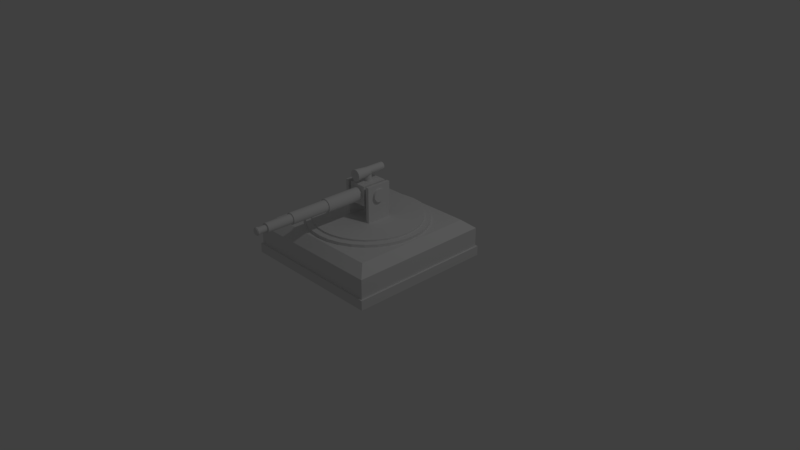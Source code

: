 # Source: sniper.blend  (saved by Blender 2.78.0; exported with 4.5.12 LTS)
import bpy
from mathutils import Matrix  # noqa: F401  (used for matrix-valued properties, if any)

bpy.ops.wm.read_factory_settings(use_empty=True)
scene = bpy.context.scene
scene.name = 'Scene'

# ---- collections
col_collection_1 = bpy.data.collections.new('Collection 1'); scene.collection.children.link(col_collection_1)

# ---- materials (node trees are filled in below, after node groups)
mat_material_001 = bpy.data.materials.new('Material.001')
mat_material_001.alpha_threshold = 0.0
mat_material_001.use_transparent_shadow = False
mat_material_001.roughness = 0.5
mat_material_001.line_color = (0.0, 0.0, 0.0, 1.0)

# ---- material node trees

# ---- world
world_world = bpy.data.worlds.new('World'); scene.world = world_world
world_world.color = (0.05088, 0.05088, 0.05088)
world_world.use_sun_shadow = False
world_world.sun_shadow_jitter_overblur = 0.0
world_world.cycles.sampling_method = 'MANUAL'

# ---- cameras
cam_camera = bpy.data.cameras.new('Camera')
cam_camera.clip_end = 100.0
cam_camera.lens = 35.0
cam_camera.sensor_width = 32.0
cam_camera.sensor_height = 18.0
cam_camera.ortho_scale = 7.314
cam_camera.dof.focus_distance = 0.0
cam_camera.dof.aperture_fstop = 128.0

# ---- lights
light_lamp = bpy.data.lights.new('Lamp', 'POINT')
light_lamp.transmission_factor = 0.0
light_lamp.cutoff_distance = 30.0
light_lamp.energy = 100.0
light_lamp.shadow_buffer_clip_start = 1.001
light_lamp.shadow_soft_size = 0.1
light_lamp.shadow_maximum_resolution = 0.006
light_lamp.use_absolute_resolution = True

# ---- meshes
me_cube_002 = bpy.data.meshes.new('Cube.002')
me_cube_002.from_pydata([(-1.0, -1.0, -1.0), (-1.0, -1.0, 1.0), (-1.0, 1.0, -1.0), (-1.0, 1.0, 1.0), (1.0, -1.0, -1.0), (1.0, -1.0, 1.0), (1.0, 1.0, -1.0), (1.0, 1.0, 1.0)], [], [(0, 1, 3, 2), (2, 3, 7, 6), (6, 7, 5, 4), (4, 5, 1, 0), (2, 6, 4, 0), (7, 3, 1, 5)])
me_cube_002.use_remesh_preserve_volume = False
me_cube_002.use_remesh_preserve_attributes = False
me_cube_002.use_mirror_vertex_groups = False
me_cube_002.update()
me_cube_001 = bpy.data.meshes.new('Cube.001')
me_cube_001.from_pydata([(1.0, 1.0, -1.0), (1.0, -1.0, -1.0), (-1.0, -1.0, -1.0), (-1.0, 1.0, -1.0), (0.8578, 0.8578, 1.455), (1.0, 1.0, 0.8578), (0.8578, -0.8578, 1.455), (1.0, -1.0, 0.8578), (-0.8578, -0.8578, 1.455), (-1.0, -1.0, 0.8578), (-0.8578, 0.8578, 1.455), (-1.0, 1.0, 0.8578)], [], [(0, 1, 2, 3), (1, 7, 9, 2), (4, 10, 8, 6), (2, 9, 11, 3), (0, 5, 7, 1), (4, 6, 7, 5), (5, 11, 10, 4), (6, 8, 9, 7), (8, 10, 11, 9), (5, 0, 3, 11)])
me_cube_001.materials.append(mat_material_001)
me_cube_001.use_remesh_preserve_volume = False
me_cube_001.use_remesh_preserve_attributes = False
me_cube_001.use_mirror_vertex_groups = False
me_cube_001.update()
me_cylinder_001 = bpy.data.meshes.new('Cylinder.001')
me_cylinder_001.from_pydata([(-0.3002, -0.2436, 27.65), (-0.3002, -0.2436, 0.9775), (-0.3002, 0.2436, 27.65), (-0.3002, 0.2436, 0.9775), (-0.2363, -0.2436, 27.65), (-0.2363, -0.2436, 0.9775), (-0.2363, 0.2436, 27.65), (-0.2363, 0.2436, 0.9775), (0.0, 1.0, -1.0), (0.0, 1.0, 1.0), (0.1951, 0.9808, -1.0), (0.1951, 0.9808, 1.0), (0.3827, 0.9239, -1.0), (0.3827, 0.9239, 1.0), (0.5556, 0.8315, -1.0), (0.5556, 0.8315, 1.0), (0.7071, 0.7071, -1.0), (0.7071, 0.7071, 1.0), (0.8315, 0.5556, -1.0), (0.8315, 0.5556, 1.0), (0.9239, 0.3827, -1.0), (0.9239, 0.3827, 1.0), (0.9808, 0.1951, -1.0), (0.9808, 0.1951, 1.0), (1.0, 7.55e-08, -1.0), (1.0, 7.55e-08, 1.0), (0.9808, -0.1951, -1.0), (0.9808, -0.1951, 1.0), (0.9239, -0.3827, -1.0), (0.9239, -0.3827, 1.0), (0.8315, -0.5556, -1.0), (0.8315, -0.5556, 1.0), (0.7071, -0.7071, -1.0), (0.7071, -0.7071, 1.0), (0.5556, -0.8315, -1.0), (0.5556, -0.8315, 1.0), (0.3827, -0.9239, -1.0), (0.3827, -0.9239, 1.0), (0.1951, -0.9808, -1.0), (0.1951, -0.9808, 1.0), (-3.258e-07, -1.0, -1.0), (-3.258e-07, -1.0, 1.0), (-0.1951, -0.9808, -1.0), (-0.1951, -0.9808, 1.0), (-0.3827, -0.9239, -1.0), (-0.3827, -0.9239, 1.0), (-0.5556, -0.8315, -1.0), (-0.5556, -0.8315, 1.0), (-0.7071, -0.7071, -1.0), (-0.7071, -0.7071, 1.0), (-0.8315, -0.5556, -1.0), (-0.8315, -0.5556, 1.0), (-0.9239, -0.3827, -1.0), (-0.9239, -0.3827, 1.0), (-0.9808, -0.1951, -1.0), (-0.9808, -0.1951, 1.0), (-1.0, 9.656e-07, -1.0), (-1.0, 9.656e-07, 1.0), (-0.9808, 0.1951, -1.0), (-0.9808, 0.1951, 1.0), (-0.9239, 0.3827, -1.0), (-0.9239, 0.3827, 1.0), (-0.8315, 0.5556, -1.0), (-0.8315, 0.5556, 1.0), (-0.7071, 0.7071, -1.0), (-0.7071, 0.7071, 1.0), (-0.5556, 0.8315, -1.0), (-0.5556, 0.8315, 1.0), (-0.3827, 0.9239, -1.0), (-0.3827, 0.9239, 1.0), (-0.1951, 0.9808, -1.0), (-0.1951, 0.9808, 1.0), (0.2227, -0.2436, 27.65), (0.2227, -0.2436, 0.9775), (0.2227, 0.2436, 27.65), (0.2227, 0.2436, 0.9775), (0.2867, -0.2436, 27.65), (0.2867, -0.2436, 0.9775), (0.2867, 0.2436, 27.65), (0.2867, 0.2436, 0.9775), (-0.1706, -0.2436, 27.39), (-0.1706, -0.2436, 12.49), (-0.1706, 0.2436, 27.39), (-0.1706, 0.2436, 12.49), (0.1679, -0.2436, 27.39), (0.1679, -0.2436, 12.49), (0.1679, 0.2436, 27.39), (0.1679, 0.2436, 12.49)], [], [(0, 2, 3, 1), (2, 6, 7, 3), (6, 4, 5, 7), (4, 0, 1, 5), (2, 0, 4, 6), (7, 5, 1, 3), (8, 9, 11, 10), (10, 11, 13, 12), (12, 13, 15, 14), (14, 15, 17, 16), (16, 17, 19, 18), (18, 19, 21, 20), (20, 21, 23, 22), (22, 23, 25, 24), (24, 25, 27, 26), (26, 27, 29, 28), (28, 29, 31, 30), (30, 31, 33, 32), (32, 33, 35, 34), (34, 35, 37, 36), (36, 37, 39, 38), (38, 39, 41, 40), (40, 41, 43, 42), (42, 43, 45, 44), (44, 45, 47, 46), (46, 47, 49, 48), (48, 49, 51, 50), (50, 51, 53, 52), (52, 53, 55, 54), (54, 55, 57, 56), (56, 57, 59, 58), (58, 59, 61, 60), (60, 61, 63, 62), (62, 63, 65, 64), (64, 65, 67, 66), (66, 67, 69, 68), (11, 9, 71, 69, 67, 65, 63, 61, 59, 57, 55, 53, 51, 49, 47, 45, 43, 41, 39, 37, 35, 33, 31, 29, 27, 25, 23, 21, 19, 17, 15, 13), (68, 69, 71, 70), (70, 71, 9, 8), (8, 10, 12, 14, 16, 18, 20, 22, 24, 26, 28, 30, 32, 34, 36, 38, 40, 42, 44, 46, 48, 50, 52, 54, 56, 58, 60, 62, 64, 66, 68, 70), (72, 74, 75, 73), (74, 78, 79, 75), (78, 76, 77, 79), (76, 72, 73, 77), (74, 72, 76, 78), (79, 77, 73, 75), (80, 82, 83, 81), (82, 86, 87, 83), (86, 84, 85, 87), (84, 80, 81, 85), (82, 80, 84, 86), (87, 85, 81, 83)])
me_cylinder_001.use_remesh_preserve_volume = False
me_cylinder_001.use_remesh_preserve_attributes = False
me_cylinder_001.use_mirror_vertex_groups = False
me_cylinder_001.update()
me_cylinder_007 = bpy.data.meshes.new('Cylinder.007')
me_cylinder_007.from_pydata([(0.0, 2.054, -71.61), (0.0, 2.054, -39.13), (0.4007, 2.014, -71.61), (0.4007, 2.014, -39.13), (0.7859, 1.897, -71.61), (0.7859, 1.897, -39.13), (1.141, 1.708, -71.61), (1.141, 1.708, -39.13), (1.452, 1.452, -71.61), (1.452, 1.452, -39.13), (1.708, 1.141, -71.61), (1.708, 1.141, -39.13), (1.897, 0.7859, -71.61), (1.897, 0.7859, -39.13), (2.014, 0.4007, -71.61), (2.014, 0.4007, -39.13), (2.054, 3.632e-06, -71.61), (2.054, 4.308e-06, -39.13), (2.014, -0.4007, -71.61), (2.014, -0.4007, -39.13), (1.897, -0.7859, -71.61), (1.897, -0.7859, -39.13), (1.708, -1.141, -71.61), (1.708, -1.141, -39.13), (1.452, -1.452, -71.61), (1.452, -1.452, -39.13), (1.141, -1.708, -71.61), (1.141, -1.708, -39.13), (0.7859, -1.897, -71.61), (0.7859, -1.897, -39.13), (0.4007, -2.014, -71.61), (0.4007, -2.014, -39.13), (-6.692e-07, -2.054, -71.61), (-6.692e-07, -2.054, -39.13), (-0.4007, -2.014, -71.61), (-0.4007, -2.014, -39.13), (-0.7859, -1.897, -71.61), (-0.7859, -1.897, -39.13), (-1.141, -1.708, -71.61), (-1.141, -1.708, -39.13), (-1.452, -1.452, -71.61), (-1.452, -1.452, -39.13), (-1.708, -1.141, -71.61), (-1.708, -1.141, -39.13), (-1.897, -0.7859, -71.61), (-1.897, -0.7859, -39.13), (-2.014, -0.4007, -71.61), (-2.014, -0.4007, -39.13), (-2.054, 5.46e-06, -71.61), (-2.054, 6.136e-06, -39.13), (-2.014, 0.4007, -71.61), (-2.014, 0.4007, -39.13), (-1.897, 0.7859, -71.61), (-1.897, 0.7859, -39.13), (-1.708, 1.141, -71.61), (-1.708, 1.141, -39.13), (-1.452, 1.452, -71.61), (-1.452, 1.452, -39.13), (-1.141, 1.708, -71.61), (-1.141, 1.708, -39.13), (-0.7859, 1.897, -71.61), (-0.7859, 1.897, -39.13), (-0.4007, 2.014, -71.61), (-0.4007, 2.014, -39.13), (0.0, 1.746, -39.71), (0.0, 1.746, -18.55), (0.3407, 1.713, -39.71), (0.3407, 1.713, -18.55), (0.6683, 1.613, -39.71), (0.6683, 1.613, -18.55), (0.9702, 1.452, -39.71), (0.9702, 1.452, -18.55), (1.235, 1.235, -39.71), (1.235, 1.235, -18.55), (1.452, 0.9702, -39.71), (1.452, 0.9702, -18.55), (1.613, 0.6683, -39.71), (1.613, 0.6683, -18.55), (1.713, 0.3407, -39.71), (1.713, 0.3407, -18.55), (1.746, 3.726e-06, -39.71), (1.746, 4.167e-06, -18.55), (1.713, -0.3407, -39.71), (1.713, -0.3407, -18.55), (1.613, -0.6683, -39.71), (1.613, -0.6683, -18.55), (1.452, -0.9702, -39.71), (1.452, -0.9702, -18.55), (1.235, -1.235, -39.71), (1.235, -1.235, -18.55), (0.9702, -1.452, -39.71), (0.9702, -1.452, -18.55), (0.6683, -1.613, -39.71), (0.6683, -1.613, -18.55), (0.3407, -1.713, -39.71), (0.3407, -1.713, -18.55), (-5.69e-07, -1.746, -39.71), (-5.69e-07, -1.746, -18.55), (-0.3407, -1.713, -39.71), (-0.3407, -1.713, -18.55), (-0.6683, -1.613, -39.71), (-0.6683, -1.613, -18.55), (-0.9702, -1.452, -39.71), (-0.9702, -1.452, -18.55), (-1.235, -1.235, -39.71), (-1.235, -1.235, -18.55), (-1.452, -0.9702, -39.71), (-1.452, -0.9702, -18.55), (-1.613, -0.6683, -39.71), (-1.613, -0.6683, -18.55), (-1.713, -0.3407, -39.71), (-1.713, -0.3407, -18.55), (-1.746, 5.281e-06, -39.71), (-1.746, 5.721e-06, -18.55), (-1.713, 0.3407, -39.71), (-1.713, 0.3407, -18.55), (-1.613, 0.6683, -39.71), (-1.613, 0.6683, -18.55), (-1.452, 0.9702, -39.71), (-1.452, 0.9702, -18.55), (-1.235, 1.235, -39.71), (-1.235, 1.235, -18.55), (-0.9702, 1.452, -39.71), (-0.9702, 1.452, -18.55), (-0.6683, 1.613, -39.71), (-0.6683, 1.613, -18.55), (-0.3407, 1.713, -39.71), (-0.3407, 1.713, -18.55), (0.0, 1.44, -21.99), (0.0, 1.44, -4.546), (0.2808, 1.412, -21.99), (0.2808, 1.412, -4.546), (0.5509, 1.33, -21.99), (0.5509, 1.33, -4.546), (0.7997, 1.197, -21.99), (0.7997, 1.197, -4.546), (1.018, 1.018, -21.99), (1.018, 1.018, -4.546), (1.197, 0.7998, -21.99), (1.197, 0.7998, -4.546), (1.33, 0.5509, -21.99), (1.33, 0.5509, -4.546), (1.412, 0.2808, -21.99), (1.412, 0.2808, -4.546), (1.44, 1.835e-06, -21.99), (1.44, 2.198e-06, -4.546), (1.412, -0.2808, -21.99), (1.412, -0.2808, -4.546), (1.33, -0.5509, -21.99), (1.33, -0.5509, -4.546), (1.197, -0.7997, -21.99), (1.197, -0.7997, -4.546), (1.018, -1.018, -21.99), (1.018, -1.018, -4.546), (0.7997, -1.197, -21.99), (0.7997, -1.197, -4.546), (0.5509, -1.33, -21.99), (0.5509, -1.33, -4.546), (0.2808, -1.412, -21.99), (0.2808, -1.412, -4.546), (-4.691e-07, -1.44, -21.99), (-4.691e-07, -1.44, -4.546), (-0.2808, -1.412, -21.99), (-0.2808, -1.412, -4.546), (-0.5509, -1.33, -21.99), (-0.5509, -1.33, -4.546), (-0.7997, -1.197, -21.99), (-0.7997, -1.197, -4.546), (-1.018, -1.018, -21.99), (-1.018, -1.018, -4.546), (-1.197, -0.7997, -21.99), (-1.197, -0.7997, -4.546), (-1.33, -0.5509, -21.99), (-1.33, -0.5509, -4.546), (-1.412, -0.2808, -21.99), (-1.412, -0.2808, -4.546), (-1.44, 3.116e-06, -21.99), (-1.44, 3.479e-06, -4.546), (-1.412, 0.2808, -21.99), (-1.412, 0.2808, -4.546), (-1.33, 0.5509, -21.99), (-1.33, 0.5509, -4.546), (-1.197, 0.7998, -21.99), (-1.197, 0.7998, -4.546), (-1.018, 1.018, -21.99), (-1.018, 1.018, -4.546), (-0.7997, 1.197, -21.99), (-0.7997, 1.197, -4.546), (-0.5509, 1.33, -21.99), (-0.5509, 1.33, -4.546), (-0.2808, 1.412, -21.99), (-0.2808, 1.412, -4.546), (0.0, 0.9903, -12.26), (0.0, 0.9903, -0.2561), (0.1932, 0.9712, -12.26), (0.1932, 0.9712, -0.2561), (0.379, 0.9149, -12.26), (0.379, 0.9149, -0.2561), (0.5502, 0.8234, -12.26), (0.5502, 0.8234, -0.2561), (0.7002, 0.7002, -12.26), (0.7002, 0.7002, -0.2561), (0.8234, 0.5502, -12.26), (0.8234, 0.5502, -0.2561), (0.9149, 0.379, -12.26), (0.9149, 0.379, -0.2561), (0.9712, 0.1932, -12.26), (0.9712, 0.1932, -0.2561), (0.9903, 1.857e-06, -12.26), (0.9903, 2.107e-06, -0.2561), (0.9712, -0.1932, -12.26), (0.9712, -0.1932, -0.2561), (0.9149, -0.379, -12.26), (0.9149, -0.379, -0.2561), (0.8234, -0.5502, -12.26), (0.8234, -0.5502, -0.2561), (0.7002, -0.7002, -12.26), (0.7002, -0.7002, -0.2561), (0.5502, -0.8234, -12.26), (0.5502, -0.8234, -0.2561), (0.379, -0.9149, -12.26), (0.379, -0.9149, -0.2561), (0.1932, -0.9712, -12.26), (0.1932, -0.9712, -0.2561), (-3.227e-07, -0.9903, -12.26), (-3.227e-07, -0.9903, -0.2561), (-0.1932, -0.9712, -12.26), (-0.1932, -0.9712, -0.2561), (-0.379, -0.9149, -12.26), (-0.379, -0.9149, -0.2561), (-0.5502, -0.8234, -12.26), (-0.5502, -0.8234, -0.2561), (-0.7002, -0.7002, -12.26), (-0.7002, -0.7002, -0.2561), (-0.8234, -0.5502, -12.26), (-0.8234, -0.5502, -0.2561), (-0.9149, -0.379, -12.26), (-0.9149, -0.379, -0.2561), (-0.9712, -0.1932, -12.26), (-0.9712, -0.1932, -0.2561), (-0.9903, 2.739e-06, -12.26), (-0.9903, 2.988e-06, -0.2561), (-0.9712, 0.1932, -12.26), (-0.9712, 0.1932, -0.2561), (-0.9149, 0.379, -12.26), (-0.9149, 0.379, -0.2561), (-0.8234, 0.5502, -12.26), (-0.8234, 0.5502, -0.2561), (-0.7002, 0.7002, -12.26), (-0.7002, 0.7002, -0.2561), (-0.5502, 0.8234, -12.26), (-0.5502, 0.8234, -0.2561), (-0.379, 0.9149, -12.26), (-0.379, 0.9149, -0.2561), (-0.1932, 0.9712, -12.26), (-0.1932, 0.9712, -0.2561), (0.0, 1.0, -1.0), (0.0, 1.0, 1.0), (0.1951, 0.9808, -1.0), (0.1951, 0.9808, 1.0), (0.3827, 0.9239, -1.0), (0.3827, 0.9239, 1.0), (0.5556, 0.8315, -1.0), (0.5556, 0.8315, 1.0), (0.7071, 0.7071, -1.0), (0.7071, 0.7071, 1.0), (0.8315, 0.5556, -1.0), (0.8315, 0.5556, 1.0), (0.9239, 0.3827, -1.0), (0.9239, 0.3827, 1.0), (0.9808, 0.1951, -1.0), (0.9808, 0.1951, 1.0), (1.0, 7.55e-08, -1.0), (1.0, 7.55e-08, 1.0), (0.9808, -0.1951, -1.0), (0.9808, -0.1951, 1.0), (0.9239, -0.3827, -1.0), (0.9239, -0.3827, 1.0), (0.8315, -0.5556, -1.0), (0.8315, -0.5556, 1.0), (0.7071, -0.7071, -1.0), (0.7071, -0.7071, 1.0), (0.5556, -0.8315, -1.0), (0.5556, -0.8315, 1.0), (0.3827, -0.9239, -1.0), (0.3827, -0.9239, 1.0), (0.1951, -0.9808, -1.0), (0.1951, -0.9808, 1.0), (-3.258e-07, -1.0, -1.0), (-3.258e-07, -1.0, 1.0), (-0.1951, -0.9808, -1.0), (-0.1951, -0.9808, 1.0), (-0.3827, -0.9239, -1.0), (-0.3827, -0.9239, 1.0), (-0.5556, -0.8315, -1.0), (-0.5556, -0.8315, 1.0), (-0.7071, -0.7071, -1.0), (-0.7071, -0.7071, 1.0), (-0.8315, -0.5556, -1.0), (-0.8315, -0.5556, 1.0), (-0.9239, -0.3827, -1.0), (-0.9239, -0.3827, 1.0), (-0.9808, -0.1951, -1.0), (-0.9808, -0.1951, 1.0), (-1.0, 9.656e-07, -1.0), (-1.0, 9.656e-07, 1.0), (-0.9808, 0.1951, -1.0), (-0.9808, 0.1951, 1.0), (-0.9239, 0.3827, -1.0), (-0.9239, 0.3827, 1.0), (-0.8315, 0.5556, -1.0), (-0.8315, 0.5556, 1.0), (-0.7071, 0.7071, -1.0), (-0.7071, 0.7071, 1.0), (-0.5556, 0.8315, -1.0), (-0.5556, 0.8315, 1.0), (-0.3827, 0.9239, -1.0), (-0.3827, 0.9239, 1.0), (-0.1951, 0.9808, -1.0), (-0.1951, 0.9808, 1.0)], [], [(0, 1, 3, 2), (2, 3, 5, 4), (4, 5, 7, 6), (6, 7, 9, 8), (8, 9, 11, 10), (10, 11, 13, 12), (12, 13, 15, 14), (14, 15, 17, 16), (16, 17, 19, 18), (18, 19, 21, 20), (20, 21, 23, 22), (22, 23, 25, 24), (24, 25, 27, 26), (26, 27, 29, 28), (28, 29, 31, 30), (30, 31, 33, 32), (32, 33, 35, 34), (34, 35, 37, 36), (36, 37, 39, 38), (38, 39, 41, 40), (40, 41, 43, 42), (42, 43, 45, 44), (44, 45, 47, 46), (46, 47, 49, 48), (48, 49, 51, 50), (50, 51, 53, 52), (52, 53, 55, 54), (54, 55, 57, 56), (56, 57, 59, 58), (58, 59, 61, 60), (3, 1, 63, 61, 59, 57, 55, 53, 51, 49, 47, 45, 43, 41, 39, 37, 35, 33, 31, 29, 27, 25, 23, 21, 19, 17, 15, 13, 11, 9, 7, 5), (60, 61, 63, 62), (62, 63, 1, 0), (0, 2, 4, 6, 8, 10, 12, 14, 16, 18, 20, 22, 24, 26, 28, 30, 32, 34, 36, 38, 40, 42, 44, 46, 48, 50, 52, 54, 56, 58, 60, 62), (64, 65, 67, 66), (66, 67, 69, 68), (68, 69, 71, 70), (70, 71, 73, 72), (72, 73, 75, 74), (74, 75, 77, 76), (76, 77, 79, 78), (78, 79, 81, 80), (80, 81, 83, 82), (82, 83, 85, 84), (84, 85, 87, 86), (86, 87, 89, 88), (88, 89, 91, 90), (90, 91, 93, 92), (92, 93, 95, 94), (94, 95, 97, 96), (96, 97, 99, 98), (98, 99, 101, 100), (100, 101, 103, 102), (102, 103, 105, 104), (104, 105, 107, 106), (106, 107, 109, 108), (108, 109, 111, 110), (110, 111, 113, 112), (112, 113, 115, 114), (114, 115, 117, 116), (116, 117, 119, 118), (118, 119, 121, 120), (120, 121, 123, 122), (122, 123, 125, 124), (67, 65, 127, 125, 123, 121, 119, 117, 115, 113, 111, 109, 107, 105, 103, 101, 99, 97, 95, 93, 91, 89, 87, 85, 83, 81, 79, 77, 75, 73, 71, 69), (124, 125, 127, 126), (126, 127, 65, 64), (64, 66, 68, 70, 72, 74, 76, 78, 80, 82, 84, 86, 88, 90, 92, 94, 96, 98, 100, 102, 104, 106, 108, 110, 112, 114, 116, 118, 120, 122, 124, 126), (128, 129, 131, 130), (130, 131, 133, 132), (132, 133, 135, 134), (134, 135, 137, 136), (136, 137, 139, 138), (138, 139, 141, 140), (140, 141, 143, 142), (142, 143, 145, 144), (144, 145, 147, 146), (146, 147, 149, 148), (148, 149, 151, 150), (150, 151, 153, 152), (152, 153, 155, 154), (154, 155, 157, 156), (156, 157, 159, 158), (158, 159, 161, 160), (160, 161, 163, 162), (162, 163, 165, 164), (164, 165, 167, 166), (166, 167, 169, 168), (168, 169, 171, 170), (170, 171, 173, 172), (172, 173, 175, 174), (174, 175, 177, 176), (176, 177, 179, 178), (178, 179, 181, 180), (180, 181, 183, 182), (182, 183, 185, 184), (184, 185, 187, 186), (186, 187, 189, 188), (131, 129, 191, 189, 187, 185, 183, 181, 179, 177, 175, 173, 171, 169, 167, 165, 163, 161, 159, 157, 155, 153, 151, 149, 147, 145, 143, 141, 139, 137, 135, 133), (188, 189, 191, 190), (190, 191, 129, 128), (128, 130, 132, 134, 136, 138, 140, 142, 144, 146, 148, 150, 152, 154, 156, 158, 160, 162, 164, 166, 168, 170, 172, 174, 176, 178, 180, 182, 184, 186, 188, 190), (192, 193, 195, 194), (194, 195, 197, 196), (196, 197, 199, 198), (198, 199, 201, 200), (200, 201, 203, 202), (202, 203, 205, 204), (204, 205, 207, 206), (206, 207, 209, 208), (208, 209, 211, 210), (210, 211, 213, 212), (212, 213, 215, 214), (214, 215, 217, 216), (216, 217, 219, 218), (218, 219, 221, 220), (220, 221, 223, 222), (222, 223, 225, 224), (224, 225, 227, 226), (226, 227, 229, 228), (228, 229, 231, 230), (230, 231, 233, 232), (232, 233, 235, 234), (234, 235, 237, 236), (236, 237, 239, 238), (238, 239, 241, 240), (240, 241, 243, 242), (242, 243, 245, 244), (244, 245, 247, 246), (246, 247, 249, 248), (248, 249, 251, 250), (250, 251, 253, 252), (195, 193, 255, 253, 251, 249, 247, 245, 243, 241, 239, 237, 235, 233, 231, 229, 227, 225, 223, 221, 219, 217, 215, 213, 211, 209, 207, 205, 203, 201, 199, 197), (252, 253, 255, 254), (254, 255, 193, 192), (192, 194, 196, 198, 200, 202, 204, 206, 208, 210, 212, 214, 216, 218, 220, 222, 224, 226, 228, 230, 232, 234, 236, 238, 240, 242, 244, 246, 248, 250, 252, 254), (256, 257, 259, 258), (258, 259, 261, 260), (260, 261, 263, 262), (262, 263, 265, 264), (264, 265, 267, 266), (266, 267, 269, 268), (268, 269, 271, 270), (270, 271, 273, 272), (272, 273, 275, 274), (274, 275, 277, 276), (276, 277, 279, 278), (278, 279, 281, 280), (280, 281, 283, 282), (282, 283, 285, 284), (284, 285, 287, 286), (286, 287, 289, 288), (288, 289, 291, 290), (290, 291, 293, 292), (292, 293, 295, 294), (294, 295, 297, 296), (296, 297, 299, 298), (298, 299, 301, 300), (300, 301, 303, 302), (302, 303, 305, 304), (304, 305, 307, 306), (306, 307, 309, 308), (308, 309, 311, 310), (310, 311, 313, 312), (312, 313, 315, 314), (314, 315, 317, 316), (259, 257, 319, 317, 315, 313, 311, 309, 307, 305, 303, 301, 299, 297, 295, 293, 291, 289, 287, 285, 283, 281, 279, 277, 275, 273, 271, 269, 267, 265, 263, 261), (316, 317, 319, 318), (318, 319, 257, 256), (256, 258, 260, 262, 264, 266, 268, 270, 272, 274, 276, 278, 280, 282, 284, 286, 288, 290, 292, 294, 296, 298, 300, 302, 304, 306, 308, 310, 312, 314, 316, 318)])
me_cylinder_007.use_remesh_preserve_volume = False
me_cylinder_007.use_remesh_preserve_attributes = False
me_cylinder_007.use_mirror_vertex_groups = False
me_cylinder_007.update()
me_cylinder_009 = bpy.data.meshes.new('Cylinder.009')
me_cylinder_009.from_pydata([(18.37, -0.06668, 11.07), (18.37, -0.06668, 10.32), (18.01, 3.531, 11.07), (18.01, 3.531, 10.32), (16.96, 6.991, 11.07), (16.96, 6.991, 10.32), (15.26, 10.18, 11.07), (15.26, 10.18, 10.32), (12.96, 12.97, 11.07), (12.96, 12.97, 10.32), (10.17, 15.27, 11.07), (10.17, 15.27, 10.32), (6.981, 16.97, 11.07), (6.981, 16.97, 10.32), (3.521, 18.02, 11.07), (3.521, 18.02, 10.32), (-0.07672, 18.38, 11.07), (-0.07672, 18.38, 10.32), (-3.675, 18.02, 11.07), (-3.675, 18.02, 10.32), (-7.134, 16.97, 11.07), (-7.134, 16.97, 10.32), (-10.32, 15.27, 11.07), (-10.32, 15.27, 10.32), (-13.12, 12.97, 11.07), (-13.12, 12.97, 10.32), (-15.41, 10.18, 11.07), (-15.41, 10.18, 10.32), (-17.12, 6.991, 11.07), (-17.12, 6.991, 10.32), (-18.17, 3.531, 11.07), (-18.17, 3.531, 10.32), (-18.52, -0.06669, 11.07), (-18.52, -0.06669, 10.32), (-18.17, -3.665, 11.07), (-18.17, -3.665, 10.32), (-17.12, -7.124, 11.07), (-17.12, -7.124, 10.32), (-15.41, -10.31, 11.07), (-15.41, -10.31, 10.32), (-13.12, -13.11, 11.07), (-13.12, -13.11, 10.32), (-10.32, -15.4, 11.07), (-10.32, -15.4, 10.32), (-7.134, -17.11, 11.07), (-7.134, -17.11, 10.32), (-3.675, -18.16, 11.07), (-3.675, -18.16, 10.32), (-0.0767, -18.51, 11.07), (-0.0767, -18.51, 10.32), (3.521, -18.16, 11.07), (3.521, -18.16, 10.32), (6.981, -17.11, 11.07), (6.981, -17.11, 10.32), (10.17, -15.4, 11.07), (10.17, -15.4, 10.32), (12.96, -13.11, 11.07), (12.96, -13.11, 10.32), (15.26, -10.31, 11.07), (15.26, -10.31, 10.32), (16.96, -7.124, 11.07), (16.96, -7.124, 10.32), (18.01, -3.665, 11.07), (18.01, -3.665, 10.32), (-38.73, -2.16e-06, 2.506), (-39.36, -2.188e-06, 2.506), (-38.73, 0.2229, 2.524), (-39.36, 0.2229, 2.524), (-38.73, 0.4373, 2.577), (-39.36, 0.4373, 2.577), (-38.73, 0.6348, 2.663), (-39.36, 0.6348, 2.663), (-38.73, 0.808, 2.778), (-39.36, 0.808, 2.778), (-38.73, 0.9501, 2.919), (-39.36, 0.9501, 2.919), (-38.73, 1.056, 3.08), (-39.36, 1.056, 3.08), (-38.73, 1.121, 3.254), (-39.36, 1.121, 3.254), (-38.73, 1.143, 3.435), (-39.36, 1.143, 3.435), (-38.73, 1.121, 3.616), (-39.36, 1.121, 3.616), (-38.73, 1.056, 3.791), (-39.36, 1.056, 3.791), (-38.73, 0.9501, 3.951), (-39.36, 0.9501, 3.951), (-38.73, 0.808, 4.092), (-39.36, 0.808, 4.092), (-38.73, 0.6348, 4.208), (-39.36, 0.6348, 4.208), (-38.73, 0.4373, 4.293), (-39.36, 0.4373, 4.293), (-38.73, 0.2229, 4.346), (-39.36, 0.2229, 4.346), (-38.73, -2.878e-06, 4.364), (-39.36, -2.906e-06, 4.364), (-38.73, -0.2229, 4.346), (-39.36, -0.2229, 4.346), (-38.73, -0.4373, 4.293), (-39.36, -0.4373, 4.293), (-38.73, -0.6348, 4.208), (-39.36, -0.6348, 4.208), (-38.73, -0.808, 4.092), (-39.36, -0.808, 4.092), (-38.73, -0.9501, 3.951), (-39.36, -0.9501, 3.951), (-38.73, -1.056, 3.791), (-39.36, -1.056, 3.791), (-38.73, -1.121, 3.616), (-39.36, -1.121, 3.616), (-38.73, -1.143, 3.435), (-39.36, -1.143, 3.435), (-38.73, -1.121, 3.254), (-39.36, -1.121, 3.254), (-38.73, -1.056, 3.08), (-39.36, -1.056, 3.08), (-38.73, -0.9501, 2.919), (-39.36, -0.9501, 2.919), (-38.73, -0.808, 2.778), (-39.36, -0.808, 2.778), (-38.73, -0.6348, 2.663), (-39.36, -0.6348, 2.663), (-38.73, -0.4373, 2.577), (-39.36, -0.4373, 2.577), (-38.73, -0.2229, 2.524), (-39.36, -0.2229, 2.524), (-0.3678, -5.438, 1.842), (-0.3678, 5.438, 1.842), (0.01456, -5.438, 1.873), (0.01456, 5.438, 1.873), (0.3822, -5.438, 1.963), (0.3822, 5.438, 1.963), (0.721, -5.438, 2.11), (0.721, 5.438, 2.11), (1.018, -5.438, 2.309), (1.018, 5.438, 2.309), (1.262, -5.438, 2.55), (1.262, 5.438, 2.55), (1.443, -5.438, 2.825), (1.443, 5.438, 2.825), (1.554, -5.438, 3.124), (1.554, 5.438, 3.124), (1.592, -5.438, 3.435), (1.592, 5.438, 3.435), (1.554, -5.438, 3.746), (1.554, 5.438, 3.746), (1.443, -5.438, 4.045), (1.443, 5.438, 4.045), (1.262, -5.438, 4.32), (1.262, 5.438, 4.32), (1.018, -5.438, 4.562), (1.018, 5.438, 4.562), (0.721, -5.438, 4.76), (0.721, 5.438, 4.76), (0.3822, -5.438, 4.907), (0.3822, 5.438, 4.907), (0.01456, -5.438, 4.998), (0.01455, 5.438, 4.998), (-0.3678, -5.438, 5.028), (-0.3678, 5.438, 5.028), (-0.7501, -5.438, 4.998), (-0.7501, 5.438, 4.998), (-1.118, -5.438, 4.907), (-1.118, 5.438, 4.907), (-1.456, -5.438, 4.76), (-1.457, 5.438, 4.76), (-1.753, -5.438, 4.562), (-1.753, 5.438, 4.562), (-1.997, -5.438, 4.32), (-1.997, 5.438, 4.32), (-2.178, -5.438, 4.045), (-2.178, 5.438, 4.045), (-2.29, -5.438, 3.746), (-2.29, 5.438, 3.746), (-2.327, -5.438, 3.435), (-2.327, 5.438, 3.435), (-2.29, -5.438, 3.124), (-2.29, 5.438, 3.124), (-2.178, -5.438, 2.825), (-2.178, 5.438, 2.825), (-1.997, -5.438, 2.55), (-1.997, 5.438, 2.55), (-1.753, -5.438, 2.309), (-1.753, 5.438, 2.309), (-1.456, -5.438, 2.11), (-1.456, 5.438, 2.11), (-1.118, -5.438, 1.963), (-1.118, 5.438, 1.963), (-0.7501, -5.438, 1.873), (-0.7501, 5.438, 1.873), (0.0, 1.0, -1.0), (0.0, 1.0, 1.0), (0.1951, 0.9808, -1.0), (0.1951, 0.9808, 1.0), (0.3827, 0.9239, -1.0), (0.3827, 0.9239, 1.0), (0.5556, 0.8315, -1.0), (0.5556, 0.8315, 1.0), (0.7071, 0.7071, -1.0), (0.7071, 0.7071, 1.0), (0.8315, 0.5556, -1.0), (0.8315, 0.5556, 1.0), (0.9239, 0.3827, -1.0), (0.9239, 0.3827, 1.0), (0.9808, 0.1951, -1.0), (0.9808, 0.1951, 1.0), (1.0, 7.55e-08, -1.0), (1.0, 7.55e-08, 1.0), (0.9808, -0.1951, -1.0), (0.9808, -0.1951, 1.0), (0.9239, -0.3827, -1.0), (0.9239, -0.3827, 1.0), (0.8315, -0.5556, -1.0), (0.8315, -0.5556, 1.0), (0.7071, -0.7071, -1.0), (0.7071, -0.7071, 1.0), (0.5556, -0.8315, -1.0), (0.5556, -0.8315, 1.0), (0.3827, -0.9239, -1.0), (0.3827, -0.9239, 1.0), (0.1951, -0.9808, -1.0), (0.1951, -0.9808, 1.0), (-3.258e-07, -1.0, -1.0), (-3.258e-07, -1.0, 1.0), (-0.1951, -0.9808, -1.0), (-0.1951, -0.9808, 1.0), (-0.3827, -0.9239, -1.0), (-0.3827, -0.9239, 1.0), (-0.5556, -0.8315, -1.0), (-0.5556, -0.8315, 1.0), (-0.7071, -0.7071, -1.0), (-0.7071, -0.7071, 1.0), (-0.8315, -0.5556, -1.0), (-0.8315, -0.5556, 1.0), (-0.9239, -0.3827, -1.0), (-0.9239, -0.3827, 1.0), (-0.9808, -0.1951, -1.0), (-0.9808, -0.1951, 1.0), (-1.0, 9.656e-07, -1.0), (-1.0, 9.656e-07, 1.0), (-0.9808, 0.1951, -1.0), (-0.9808, 0.1951, 1.0), (-0.9239, 0.3827, -1.0), (-0.9239, 0.3827, 1.0), (-0.8315, 0.5556, -1.0), (-0.8315, 0.5556, 1.0), (-0.7071, 0.7071, -1.0), (-0.7071, 0.7071, 1.0), (-0.5556, 0.8315, -1.0), (-0.5556, 0.8315, 1.0), (-0.3827, 0.9239, -1.0), (-0.3827, 0.9239, 1.0), (-0.1951, 0.9808, -1.0), (-0.1951, 0.9808, 1.0), (0.1444, 1.319, -1.358), (-4.887, 1.734, -1.358), (0.1444, 1.294, -1.148), (-4.887, 1.701, -1.083), (0.1444, 1.219, -0.9473), (-4.887, 1.602, -0.8181), (0.1444, 1.097, -0.7619), (-4.887, 1.442, -0.5743), (0.1444, 0.9328, -0.5994), (-4.887, 1.226, -0.3606), (0.1444, 0.7329, -0.466), (-4.887, 0.9636, -0.1852), (0.1444, 0.5048, -0.3669), (-4.887, 0.6638, -0.05493), (0.1444, 0.2574, -0.3058), (-4.887, 0.3384, 0.02531), (0.1444, -2.235e-07, -0.2852), (-4.887, 4.178e-07, 0.05241), (0.1444, -0.2574, -0.3058), (-4.887, -0.3384, 0.02531), (0.1444, -0.5048, -0.3669), (-4.887, -0.6638, -0.05493), (0.1444, -0.7329, -0.466), (-4.887, -0.9636, -0.1852), (0.1444, -0.9328, -0.5994), (-4.887, -1.226, -0.3606), (0.1444, -1.097, -0.7619), (-4.887, -1.442, -0.5743), (0.1444, -1.219, -0.9473), (-4.887, -1.602, -0.8181), (0.1444, -1.294, -1.148), (-4.887, -1.701, -1.083), (0.1444, -1.319, -1.358), (-4.887, -1.734, -1.358), (0.1444, -1.294, -1.567), (-4.887, -1.701, -1.633), (0.1444, -1.219, -1.768), (-4.887, -1.602, -1.897), (0.1444, -1.097, -1.954), (-4.887, -1.442, -2.141), (0.1444, -0.9328, -2.116), (-4.887, -1.226, -2.355), (0.1444, -0.7329, -2.249), (-4.887, -0.9636, -2.53), (0.1444, -0.5048, -2.349), (-4.887, -0.6637, -2.66), (0.1444, -0.2574, -2.41), (-4.887, -0.3384, -2.741), (0.1444, 1.15e-06, -2.43), (-4.887, 2.224e-06, -2.768), (0.1444, 0.2574, -2.41), (-4.887, 0.3384, -2.741), (0.1444, 0.5048, -2.349), (-4.887, 0.6638, -2.66), (0.1444, 0.7329, -2.249), (-4.887, 0.9636, -2.53), (0.1444, 0.9328, -2.116), (-4.887, 1.226, -2.355), (0.1444, 1.097, -1.954), (-4.887, 1.442, -2.141), (0.1444, 1.219, -1.768), (-4.887, 1.602, -1.897), (0.1444, 1.294, -1.567), (-4.887, 1.701, -1.633), (5.278, 1.184, -1.517), (-3.537, 1.184, -1.517), (5.278, 1.161, -1.33), (-3.537, 1.161, -1.33), (5.278, 1.094, -1.149), (-3.537, 1.094, -1.149), (5.278, 0.9841, -0.9829), (-3.537, 0.9841, -0.9829), (5.278, 0.8369, -0.8371), (-3.537, 0.8369, -0.8371), (5.278, 0.6576, -0.7174), (-3.537, 0.6576, -0.7174), (5.278, 0.453, -0.6285), (-3.537, 0.453, -0.6285), (5.278, 0.2309, -0.5737), (-3.537, 0.2309, -0.5737), (5.278, -3.378e-07, -0.5552), (-3.537, 9.932e-07, -0.5552), (5.278, -0.2309, -0.5737), (-3.537, -0.2309, -0.5737), (5.278, -0.453, -0.6285), (-3.537, -0.453, -0.6285), (5.278, -0.6576, -0.7174), (-3.537, -0.6576, -0.7174), (5.278, -0.8369, -0.8371), (-3.537, -0.8369, -0.8371), (5.278, -0.9841, -0.9829), (-3.537, -0.9841, -0.9829), (5.278, -1.094, -1.149), (-3.537, -1.094, -1.149), (5.278, -1.161, -1.33), (-3.537, -1.161, -1.33), (5.278, -1.184, -1.517), (-3.537, -1.184, -1.517), (5.278, -1.161, -1.705), (-3.537, -1.161, -1.705), (5.278, -1.094, -1.886), (-3.537, -1.094, -1.886), (5.278, -0.9841, -2.052), (-3.537, -0.9841, -2.052), (5.278, -0.8369, -2.198), (-3.537, -0.8369, -2.198), (5.278, -0.6576, -2.318), (-3.537, -0.6576, -2.318), (5.278, -0.453, -2.407), (-3.537, -0.453, -2.407), (5.278, -0.2309, -2.461), (-3.537, -0.2309, -2.461), (5.278, 8.947e-07, -2.48), (-3.537, 2.226e-06, -2.48), (5.278, 0.2309, -2.461), (-3.537, 0.2309, -2.461), (5.278, 0.453, -2.407), (-3.537, 0.453, -2.406), (5.278, 0.6576, -2.318), (-3.537, 0.6576, -2.318), (5.278, 0.8369, -2.198), (-3.537, 0.8369, -2.198), (5.278, 0.9841, -2.052), (-3.537, 0.9841, -2.052), (5.278, 1.094, -1.886), (-3.537, 1.094, -1.886), (5.278, 1.161, -1.705), (-3.537, 1.161, -1.705)], [], [(0, 1, 3, 2), (2, 3, 5, 4), (4, 5, 7, 6), (6, 7, 9, 8), (8, 9, 11, 10), (10, 11, 13, 12), (12, 13, 15, 14), (14, 15, 17, 16), (16, 17, 19, 18), (18, 19, 21, 20), (20, 21, 23, 22), (22, 23, 25, 24), (24, 25, 27, 26), (26, 27, 29, 28), (28, 29, 31, 30), (30, 31, 33, 32), (32, 33, 35, 34), (34, 35, 37, 36), (36, 37, 39, 38), (38, 39, 41, 40), (40, 41, 43, 42), (42, 43, 45, 44), (44, 45, 47, 46), (46, 47, 49, 48), (48, 49, 51, 50), (50, 51, 53, 52), (52, 53, 55, 54), (54, 55, 57, 56), (56, 57, 59, 58), (58, 59, 61, 60), (3, 1, 63, 61, 59, 57, 55, 53, 51, 49, 47, 45, 43, 41, 39, 37, 35, 33, 31, 29, 27, 25, 23, 21, 19, 17, 15, 13, 11, 9, 7, 5), (60, 61, 63, 62), (62, 63, 1, 0), (0, 2, 4, 6, 8, 10, 12, 14, 16, 18, 20, 22, 24, 26, 28, 30, 32, 34, 36, 38, 40, 42, 44, 46, 48, 50, 52, 54, 56, 58, 60, 62), (64, 65, 67, 66), (66, 67, 69, 68), (68, 69, 71, 70), (70, 71, 73, 72), (72, 73, 75, 74), (74, 75, 77, 76), (76, 77, 79, 78), (78, 79, 81, 80), (80, 81, 83, 82), (82, 83, 85, 84), (84, 85, 87, 86), (86, 87, 89, 88), (88, 89, 91, 90), (90, 91, 93, 92), (92, 93, 95, 94), (94, 95, 97, 96), (96, 97, 99, 98), (98, 99, 101, 100), (100, 101, 103, 102), (102, 103, 105, 104), (104, 105, 107, 106), (106, 107, 109, 108), (108, 109, 111, 110), (110, 111, 113, 112), (112, 113, 115, 114), (114, 115, 117, 116), (116, 117, 119, 118), (118, 119, 121, 120), (120, 121, 123, 122), (122, 123, 125, 124), (67, 65, 127, 125, 123, 121, 119, 117, 115, 113, 111, 109, 107, 105, 103, 101, 99, 97, 95, 93, 91, 89, 87, 85, 83, 81, 79, 77, 75, 73, 71, 69), (124, 125, 127, 126), (126, 127, 65, 64), (64, 66, 68, 70, 72, 74, 76, 78, 80, 82, 84, 86, 88, 90, 92, 94, 96, 98, 100, 102, 104, 106, 108, 110, 112, 114, 116, 118, 120, 122, 124, 126), (128, 129, 131, 130), (130, 131, 133, 132), (132, 133, 135, 134), (134, 135, 137, 136), (136, 137, 139, 138), (138, 139, 141, 140), (140, 141, 143, 142), (142, 143, 145, 144), (144, 145, 147, 146), (146, 147, 149, 148), (148, 149, 151, 150), (150, 151, 153, 152), (152, 153, 155, 154), (154, 155, 157, 156), (156, 157, 159, 158), (158, 159, 161, 160), (160, 161, 163, 162), (162, 163, 165, 164), (164, 165, 167, 166), (166, 167, 169, 168), (168, 169, 171, 170), (170, 171, 173, 172), (172, 173, 175, 174), (174, 175, 177, 176), (176, 177, 179, 178), (178, 179, 181, 180), (180, 181, 183, 182), (182, 183, 185, 184), (184, 185, 187, 186), (186, 187, 189, 188), (131, 129, 191, 189, 187, 185, 183, 181, 179, 177, 175, 173, 171, 169, 167, 165, 163, 161, 159, 157, 155, 153, 151, 149, 147, 145, 143, 141, 139, 137, 135, 133), (188, 189, 191, 190), (190, 191, 129, 128), (128, 130, 132, 134, 136, 138, 140, 142, 144, 146, 148, 150, 152, 154, 156, 158, 160, 162, 164, 166, 168, 170, 172, 174, 176, 178, 180, 182, 184, 186, 188, 190), (192, 193, 195, 194), (194, 195, 197, 196), (196, 197, 199, 198), (198, 199, 201, 200), (200, 201, 203, 202), (202, 203, 205, 204), (204, 205, 207, 206), (206, 207, 209, 208), (208, 209, 211, 210), (210, 211, 213, 212), (212, 213, 215, 214), (214, 215, 217, 216), (216, 217, 219, 218), (218, 219, 221, 220), (220, 221, 223, 222), (222, 223, 225, 224), (224, 225, 227, 226), (226, 227, 229, 228), (228, 229, 231, 230), (230, 231, 233, 232), (232, 233, 235, 234), (234, 235, 237, 236), (236, 237, 239, 238), (238, 239, 241, 240), (240, 241, 243, 242), (242, 243, 245, 244), (244, 245, 247, 246), (246, 247, 249, 248), (248, 249, 251, 250), (250, 251, 253, 252), (195, 193, 255, 253, 251, 249, 247, 245, 243, 241, 239, 237, 235, 233, 231, 229, 227, 225, 223, 221, 219, 217, 215, 213, 211, 209, 207, 205, 203, 201, 199, 197), (252, 253, 255, 254), (254, 255, 193, 192), (192, 194, 196, 198, 200, 202, 204, 206, 208, 210, 212, 214, 216, 218, 220, 222, 224, 226, 228, 230, 232, 234, 236, 238, 240, 242, 244, 246, 248, 250, 252, 254), (256, 257, 259, 258), (258, 259, 261, 260), (260, 261, 263, 262), (262, 263, 265, 264), (264, 265, 267, 266), (266, 267, 269, 268), (268, 269, 271, 270), (270, 271, 273, 272), (272, 273, 275, 274), (274, 275, 277, 276), (276, 277, 279, 278), (278, 279, 281, 280), (280, 281, 283, 282), (282, 283, 285, 284), (284, 285, 287, 286), (286, 287, 289, 288), (288, 289, 291, 290), (290, 291, 293, 292), (292, 293, 295, 294), (294, 295, 297, 296), (296, 297, 299, 298), (298, 299, 301, 300), (300, 301, 303, 302), (302, 303, 305, 304), (304, 305, 307, 306), (306, 307, 309, 308), (308, 309, 311, 310), (310, 311, 313, 312), (312, 313, 315, 314), (314, 315, 317, 316), (259, 257, 319, 317, 315, 313, 311, 309, 307, 305, 303, 301, 299, 297, 295, 293, 291, 289, 287, 285, 283, 281, 279, 277, 275, 273, 271, 269, 267, 265, 263, 261), (316, 317, 319, 318), (318, 319, 257, 256), (256, 258, 260, 262, 264, 266, 268, 270, 272, 274, 276, 278, 280, 282, 284, 286, 288, 290, 292, 294, 296, 298, 300, 302, 304, 306, 308, 310, 312, 314, 316, 318), (320, 321, 323, 322), (322, 323, 325, 324), (324, 325, 327, 326), (326, 327, 329, 328), (328, 329, 331, 330), (330, 331, 333, 332), (332, 333, 335, 334), (334, 335, 337, 336), (336, 337, 339, 338), (338, 339, 341, 340), (340, 341, 343, 342), (342, 343, 345, 344), (344, 345, 347, 346), (346, 347, 349, 348), (348, 349, 351, 350), (350, 351, 353, 352), (352, 353, 355, 354), (354, 355, 357, 356), (356, 357, 359, 358), (358, 359, 361, 360), (360, 361, 363, 362), (362, 363, 365, 364), (364, 365, 367, 366), (366, 367, 369, 368), (368, 369, 371, 370), (370, 371, 373, 372), (372, 373, 375, 374), (374, 375, 377, 376), (376, 377, 379, 378), (378, 379, 381, 380), (323, 321, 383, 381, 379, 377, 375, 373, 371, 369, 367, 365, 363, 361, 359, 357, 355, 353, 351, 349, 347, 345, 343, 341, 339, 337, 335, 333, 331, 329, 327, 325), (380, 381, 383, 382), (382, 383, 321, 320), (320, 322, 324, 326, 328, 330, 332, 334, 336, 338, 340, 342, 344, 346, 348, 350, 352, 354, 356, 358, 360, 362, 364, 366, 368, 370, 372, 374, 376, 378, 380, 382)])
me_cylinder_009.use_remesh_preserve_volume = False
me_cylinder_009.use_remesh_preserve_attributes = False
me_cylinder_009.use_mirror_vertex_groups = False
me_cylinder_009.update()

# ---- objects
ob_cube = bpy.data.objects.new('Cube', me_cube_002)
ob_lamp = bpy.data.objects.new('Lamp', light_lamp)
ob_camera = bpy.data.objects.new('Camera', cam_camera)
ob_cube_001 = bpy.data.objects.new('Cube.001', me_cube_001)
ob_cylinder_001 = bpy.data.objects.new('Cylinder.001', me_cylinder_001)
ob_cylinder_007 = bpy.data.objects.new('Cylinder.007', me_cylinder_007)
ob_cylinder_009 = bpy.data.objects.new('Cylinder.009', me_cylinder_009)

# ---- transforms, parenting, visibility, modifiers, constraints
ob_cube.location = (0.0, 0.0, 0.07037)
ob_cube.scale = (0.9802, 0.9802, 0.06393)
ob_cube.lineart.crease_threshold = 0.0
ob_lamp.location = (4.076, 1.005, 5.904)
ob_lamp.rotation_euler = (0.6503, 0.05522, 1.866)
ob_lamp.lock_rotations_4d = False
ob_lamp.empty_display_type = 'ARROWS'
ob_lamp.color = (0.0, 0.0, 0.0, 0.0)
ob_lamp.lineart.crease_threshold = 0.0
ob_camera.location = (7.481, -6.508, 5.344)
ob_camera.rotation_euler = (1.109, 0.0, 0.8149)
ob_camera.lock_rotations_4d = False
ob_camera.empty_display_type = 'ARROWS'
ob_camera.color = (0.0, 0.0, 0.0, 0.0)
ob_camera.display_type = 'WIRE'
ob_camera.lineart.crease_threshold = 0.0
ob_cube_001.location = (0.0, 0.0, 0.2305)
ob_cube_001.scale = (0.9578, 0.9578, 0.1875)
ob_cube_001.lock_rotations_4d = False
ob_cube_001.empty_display_type = 'ARROWS'
ob_cube_001.lineart.crease_threshold = 0.0
ob_cylinder_001.location = (0.0, 0.0, 0.5459)
ob_cylinder_001.scale = (0.7045, 0.7045, 0.01768)
ob_cylinder_001.lineart.crease_threshold = 0.0
ob_cylinder_007.location = (0.002844, -1.658, 0.9027)
ob_cylinder_007.rotation_euler = (1.571, -0.0, 0.0)
ob_cylinder_007.scale = (0.04221, 0.04221, 0.02492)
ob_cylinder_007.lineart.crease_threshold = 0.0
ob_cylinder_009.location = (0.002844, 0.003272, 1.083)
ob_cylinder_009.rotation_euler = (3.142, 7.55e-08, 1.571)
ob_cylinder_009.scale = (0.04265, 0.04265, 0.05246)
ob_cylinder_009.lineart.crease_threshold = 0.0

# ---- collection membership
col_collection_1.objects.link(ob_cube)
col_collection_1.objects.link(ob_lamp)
col_collection_1.objects.link(ob_camera)
col_collection_1.objects.link(ob_cube_001)
col_collection_1.objects.link(ob_cylinder_001)
col_collection_1.objects.link(ob_cylinder_007)
col_collection_1.objects.link(ob_cylinder_009)

# ---- scene / render settings (as saved in the file)
scene.camera = ob_camera
scene.frame_start = 1; scene.frame_end = 250; scene.frame_set(1)
scene.render.engine = 'BLENDER_EEVEE_NEXT'
scene.render.resolution_percentage = 50
scene.render.dither_intensity = 0.0
scene.cycles.use_denoising = False
scene.cycles.samples = 128
scene.cycles.sampling_pattern = 'TABULATED_SOBOL'
scene.cycles.light_sampling_threshold = 0.0
scene.cycles.use_adaptive_sampling = False
scene.cycles.use_light_tree = False
scene.cycles.blur_glossy = 0.0
scene.cycles.sample_clamp_indirect = 0.0
scene.view_settings.view_transform = 'Standard'
bpy.context.view_layer.update()
